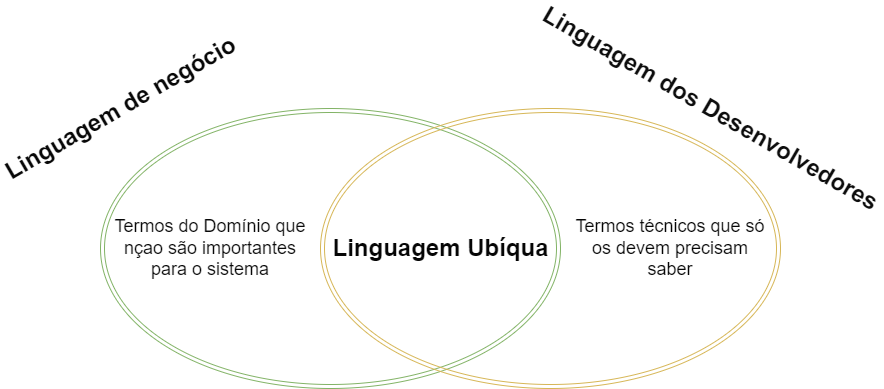

The diagram above was exported from draw.io. Its source (the exported page's mxGraphModel, read from the mxfile embedded in the PNG):
<mxGraphModel dx="1020" dy="779" grid="0" gridSize="10" guides="1" tooltips="1" connect="1" arrows="1" fold="1" page="0" pageScale="1" pageWidth="850" pageHeight="1100" background="#ffffff" math="0" shadow="0">
  <root>
    <mxCell id="0" />
    <mxCell id="1" parent="0" />
    <mxCell id="2" value="&lt;font color=&quot;#080808&quot;&gt;Linguagem de negócio&lt;/font&gt;" style="text;strokeColor=none;fillColor=none;html=1;fontSize=24;fontStyle=1;verticalAlign=middle;align=center;rotation=-30;" parent="1" vertex="1">
      <mxGeometry y="210" width="100" height="40" as="geometry" />
    </mxCell>
    <mxCell id="3" value="&lt;font color=&quot;#0d0d0d&quot;&gt;Linguagem dos Desenvolvedores&lt;/font&gt;" style="text;strokeColor=none;fillColor=none;html=1;fontSize=24;fontStyle=1;verticalAlign=middle;align=center;rotation=30;" parent="1" vertex="1">
      <mxGeometry x="590" y="210" width="100" height="40" as="geometry" />
    </mxCell>
    <mxCell id="4" value="" style="ellipse;shape=doubleEllipse;whiteSpace=wrap;html=1;fillColor=none;strokeColor=#82b366;" parent="1" vertex="1">
      <mxGeometry x="30" y="230" width="460" height="280" as="geometry" />
    </mxCell>
    <mxCell id="5" value="" style="ellipse;shape=doubleEllipse;whiteSpace=wrap;html=1;fillColor=none;strokeColor=#d6b656;shadow=0;" parent="1" vertex="1">
      <mxGeometry x="250" y="230" width="460" height="280" as="geometry" />
    </mxCell>
    <mxCell id="6" value="&lt;font color=&quot;#080808&quot; style=&quot;font-size: 18px;&quot;&gt;Termos do Domínio que nçao são importantes para o sistema&lt;/font&gt;" style="text;html=1;strokeColor=none;fillColor=none;align=center;verticalAlign=middle;whiteSpace=wrap;rounded=0;" parent="1" vertex="1">
      <mxGeometry x="40" y="337.5" width="200" height="65" as="geometry" />
    </mxCell>
    <mxCell id="7" value="&lt;font color=&quot;#050505&quot; style=&quot;font-size: 18px;&quot;&gt;Termos técnicos que só os devem precisam saber&lt;/font&gt;" style="text;html=1;strokeColor=none;fillColor=none;align=center;verticalAlign=middle;whiteSpace=wrap;rounded=0;" parent="1" vertex="1">
      <mxGeometry x="500" y="337.5" width="200" height="65" as="geometry" />
    </mxCell>
    <mxCell id="8" value="&lt;font color=&quot;#050505&quot;&gt;Linguagem Ubíqua&lt;/font&gt;" style="text;strokeColor=none;fillColor=none;html=1;fontSize=24;fontStyle=1;verticalAlign=middle;align=center;" parent="1" vertex="1">
      <mxGeometry x="320" y="350" width="100" height="40" as="geometry" />
    </mxCell>
  </root>
</mxGraphModel>